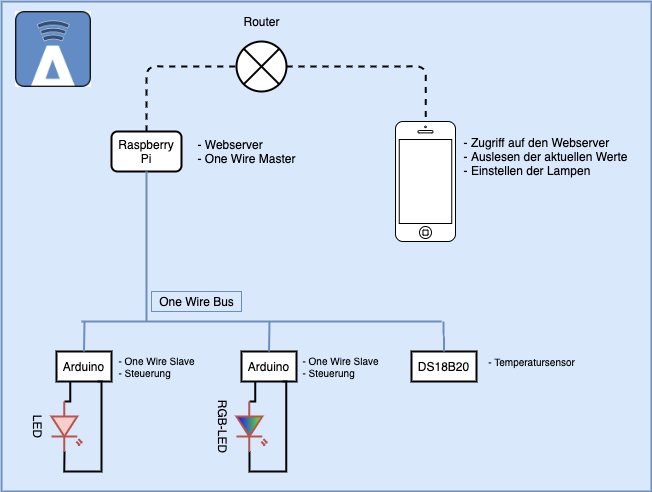

The diagram above was exported from draw.io. Its source (the exported page's mxGraphModel, read from the mxfile embedded in the PNG):
<mxGraphModel dx="1306" dy="1346" grid="1" gridSize="10" guides="1" tooltips="1" connect="1" arrows="1" fold="1" page="1" pageScale="1" pageWidth="827" pageHeight="1169" math="0" shadow="0">
  <root>
    <mxCell id="0" />
    <mxCell id="1" parent="0" />
    <mxCell id="ClxsuHi3qpqDvcyNhHw6-31" value="" style="rounded=0;whiteSpace=wrap;html=1;strokeWidth=2;fontSize=10;labelBackgroundColor=#ffffff;fillColor=#dae8fc;strokeColor=#6c8ebf;comic=0;shadow=0;glass=0;" parent="1" vertex="1">
      <mxGeometry x="30" y="260" width="650" height="490" as="geometry" />
    </mxCell>
    <mxCell id="ClxsuHi3qpqDvcyNhHw6-9" style="orthogonalLoop=1;jettySize=auto;html=1;exitX=1;exitY=0.5;exitDx=0;exitDy=0;entryX=0.505;entryY=-0.015;entryDx=0;entryDy=0;entryPerimeter=0;strokeWidth=2;dashed=1;endArrow=none;endFill=0;edgeStyle=orthogonalEdgeStyle;elbow=vertical;strokeColor=#000000;rounded=1;" parent="1" source="2" target="6" edge="1">
      <mxGeometry relative="1" as="geometry" />
    </mxCell>
    <mxCell id="2" value="" style="ellipse;whiteSpace=wrap;html=1;aspect=fixed;strokeWidth=2;" parent="1" vertex="1">
      <mxGeometry x="265" y="300" width="50" height="50" as="geometry" />
    </mxCell>
    <mxCell id="3" value="" style="endArrow=none;html=1;entryX=1;entryY=0;entryDx=0;entryDy=0;exitX=0;exitY=1;exitDx=0;exitDy=0;strokeWidth=2;" parent="1" source="2" target="2" edge="1">
      <mxGeometry width="50" height="50" relative="1" as="geometry">
        <mxPoint x="330" y="460" as="sourcePoint" />
        <mxPoint x="380" y="410" as="targetPoint" />
      </mxGeometry>
    </mxCell>
    <mxCell id="4" value="" style="endArrow=none;html=1;entryX=0;entryY=0;entryDx=0;entryDy=0;exitX=1;exitY=1;exitDx=0;exitDy=0;strokeWidth=2;" parent="1" source="2" target="2" edge="1">
      <mxGeometry width="50" height="50" relative="1" as="geometry">
        <mxPoint x="330" y="460" as="sourcePoint" />
        <mxPoint x="380" y="410" as="targetPoint" />
      </mxGeometry>
    </mxCell>
    <mxCell id="5" value="Router" style="text;html=1;align=center;verticalAlign=middle;resizable=0;points=[];autosize=1;" parent="1" vertex="1">
      <mxGeometry x="265" y="270" width="50" height="20" as="geometry" />
    </mxCell>
    <mxCell id="6" value="" style="html=1;verticalLabelPosition=bottom;labelBackgroundColor=#ffffff;verticalAlign=top;shadow=0;dashed=0;strokeWidth=1;shape=mxgraph.ios7.misc.iphone;" parent="1" vertex="1">
      <mxGeometry x="424" y="380" width="60" height="120" as="geometry" />
    </mxCell>
    <mxCell id="ClxsuHi3qpqDvcyNhHw6-8" style="rounded=1;orthogonalLoop=1;jettySize=auto;html=1;exitX=0.5;exitY=0;exitDx=0;exitDy=0;entryX=0;entryY=0.5;entryDx=0;entryDy=0;strokeWidth=2;endArrow=none;endFill=0;dashed=1;edgeStyle=orthogonalEdgeStyle;" parent="1" source="ClxsuHi3qpqDvcyNhHw6-6" target="2" edge="1">
      <mxGeometry relative="1" as="geometry" />
    </mxCell>
    <mxCell id="ClxsuHi3qpqDvcyNhHw6-6" value="Raspberry Pi" style="rounded=1;whiteSpace=wrap;html=1;strokeColor=#000000;strokeWidth=2;fillColor=#ffffff;" parent="1" vertex="1">
      <mxGeometry x="140" y="390" width="70" height="40" as="geometry" />
    </mxCell>
    <mxCell id="ClxsuHi3qpqDvcyNhHw6-7" value="&lt;div style=&quot;text-align: left&quot;&gt;&lt;span&gt;- Webserver&lt;/span&gt;&lt;/div&gt;&lt;div style=&quot;text-align: left&quot;&gt;&lt;span&gt;- One Wire Master&lt;/span&gt;&lt;/div&gt;" style="text;html=1;align=center;verticalAlign=middle;resizable=0;points=[];autosize=1;" parent="1" vertex="1">
      <mxGeometry x="220" y="395" width="110" height="30" as="geometry" />
    </mxCell>
    <mxCell id="ClxsuHi3qpqDvcyNhHw6-10" value="Arduino" style="rounded=0;whiteSpace=wrap;html=1;strokeColor=#000000;strokeWidth=2;fillColor=#ffffff;" parent="1" vertex="1">
      <mxGeometry x="85" y="610" width="55" height="30" as="geometry" />
    </mxCell>
    <mxCell id="ClxsuHi3qpqDvcyNhHw6-11" value="&lt;div style=&quot;text-align: left; font-size: 10px;&quot;&gt;&lt;span style=&quot;font-size: 10px;&quot;&gt;- One Wire Slave&lt;/span&gt;&lt;/div&gt;&lt;div style=&quot;text-align: left; font-size: 10px;&quot;&gt;&lt;span style=&quot;font-size: 10px;&quot;&gt;- Steuerung&lt;/span&gt;&lt;/div&gt;" style="text;html=1;align=center;verticalAlign=middle;resizable=0;points=[];autosize=1;fontSize=10;" parent="1" vertex="1">
      <mxGeometry x="140" y="610" width="90" height="30" as="geometry" />
    </mxCell>
    <mxCell id="ClxsuHi3qpqDvcyNhHw6-13" style="rounded=0;orthogonalLoop=1;jettySize=auto;html=1;exitX=0;exitY=0.57;exitDx=0;exitDy=0;exitPerimeter=0;entryX=0.25;entryY=1;entryDx=0;entryDy=0;endArrow=none;endFill=0;strokeWidth=2;edgeStyle=orthogonalEdgeStyle;" parent="1" source="ClxsuHi3qpqDvcyNhHw6-12" target="ClxsuHi3qpqDvcyNhHw6-10" edge="1">
      <mxGeometry relative="1" as="geometry" />
    </mxCell>
    <mxCell id="ClxsuHi3qpqDvcyNhHw6-14" style="edgeStyle=orthogonalEdgeStyle;rounded=0;orthogonalLoop=1;jettySize=auto;html=1;exitX=1;exitY=0.57;exitDx=0;exitDy=0;exitPerimeter=0;entryX=0.75;entryY=1;entryDx=0;entryDy=0;endArrow=none;endFill=0;strokeWidth=2;" parent="1" source="ClxsuHi3qpqDvcyNhHw6-12" target="ClxsuHi3qpqDvcyNhHw6-10" edge="1">
      <mxGeometry relative="1" as="geometry" />
    </mxCell>
    <mxCell id="ClxsuHi3qpqDvcyNhHw6-12" value="LED" style="verticalLabelPosition=bottom;shadow=0;dashed=0;align=center;html=1;verticalAlign=top;shape=mxgraph.electrical.opto_electronics.led_2;pointerEvents=1;strokeColor=#b85450;strokeWidth=2;fillColor=#f8cecc;rotation=90;" parent="1" vertex="1">
      <mxGeometry x="70" y="670" width="50" height="30" as="geometry" />
    </mxCell>
    <mxCell id="ClxsuHi3qpqDvcyNhHw6-15" value="Arduino" style="rounded=0;whiteSpace=wrap;html=1;strokeColor=#000000;strokeWidth=2;fillColor=#ffffff;" parent="1" vertex="1">
      <mxGeometry x="270" y="610" width="55" height="30" as="geometry" />
    </mxCell>
    <mxCell id="ClxsuHi3qpqDvcyNhHw6-16" style="rounded=0;orthogonalLoop=1;jettySize=auto;html=1;exitX=0;exitY=0.57;exitDx=0;exitDy=0;exitPerimeter=0;entryX=0.25;entryY=1;entryDx=0;entryDy=0;endArrow=none;endFill=0;strokeWidth=2;edgeStyle=orthogonalEdgeStyle;" parent="1" source="ClxsuHi3qpqDvcyNhHw6-18" target="ClxsuHi3qpqDvcyNhHw6-15" edge="1">
      <mxGeometry relative="1" as="geometry" />
    </mxCell>
    <mxCell id="ClxsuHi3qpqDvcyNhHw6-17" style="edgeStyle=orthogonalEdgeStyle;rounded=0;orthogonalLoop=1;jettySize=auto;html=1;exitX=1;exitY=0.57;exitDx=0;exitDy=0;exitPerimeter=0;entryX=0.75;entryY=1;entryDx=0;entryDy=0;endArrow=none;endFill=0;strokeWidth=2;" parent="1" source="ClxsuHi3qpqDvcyNhHw6-18" target="ClxsuHi3qpqDvcyNhHw6-15" edge="1">
      <mxGeometry relative="1" as="geometry" />
    </mxCell>
    <mxCell id="ClxsuHi3qpqDvcyNhHw6-18" value="RGB-LED" style="verticalLabelPosition=bottom;shadow=0;dashed=0;align=center;html=1;verticalAlign=top;shape=mxgraph.electrical.opto_electronics.led_2;pointerEvents=1;strokeColor=#b85450;strokeWidth=2;rotation=90;gradientColor=#1808FF;fillColor=#6CF81B;" parent="1" vertex="1">
      <mxGeometry x="255" y="670" width="50" height="30" as="geometry" />
    </mxCell>
    <mxCell id="ClxsuHi3qpqDvcyNhHw6-19" value="DS18B20" style="rounded=0;whiteSpace=wrap;html=1;strokeColor=#000000;strokeWidth=2;fillColor=#ffffff;" parent="1" vertex="1">
      <mxGeometry x="440" y="610" width="65" height="30" as="geometry" />
    </mxCell>
    <mxCell id="ClxsuHi3qpqDvcyNhHw6-20" value="&lt;div style=&quot;text-align: left; font-size: 10px;&quot;&gt;&lt;span style=&quot;font-size: 10px;&quot;&gt;- One Wire Slave&lt;/span&gt;&lt;/div&gt;&lt;div style=&quot;text-align: left; font-size: 10px;&quot;&gt;&lt;span style=&quot;font-size: 10px;&quot;&gt;- Steuerung&lt;/span&gt;&lt;/div&gt;" style="text;html=1;align=center;verticalAlign=middle;resizable=0;points=[];autosize=1;fontSize=10;" parent="1" vertex="1">
      <mxGeometry x="324" y="610" width="90" height="30" as="geometry" />
    </mxCell>
    <mxCell id="ClxsuHi3qpqDvcyNhHw6-21" value="&lt;div style=&quot;text-align: left ; font-size: 10px&quot;&gt;- Temperatursensor&lt;/div&gt;" style="text;html=1;align=center;verticalAlign=middle;resizable=0;points=[];autosize=1;fontSize=10;" parent="1" vertex="1">
      <mxGeometry x="510" y="610" width="100" height="20" as="geometry" />
    </mxCell>
    <mxCell id="ClxsuHi3qpqDvcyNhHw6-22" value="" style="endArrow=none;html=1;strokeWidth=2;fontSize=10;exitX=0.5;exitY=0;exitDx=0;exitDy=0;fillColor=#dae8fc;strokeColor=#6c8ebf;" parent="1" source="ClxsuHi3qpqDvcyNhHw6-10" edge="1">
      <mxGeometry width="50" height="50" relative="1" as="geometry">
        <mxPoint x="220" y="590" as="sourcePoint" />
        <mxPoint x="113" y="580" as="targetPoint" />
      </mxGeometry>
    </mxCell>
    <mxCell id="ClxsuHi3qpqDvcyNhHw6-23" value="" style="endArrow=none;html=1;strokeWidth=2;fontSize=10;exitX=0.5;exitY=0;exitDx=0;exitDy=0;fillColor=#dae8fc;strokeColor=#6c8ebf;" parent="1" source="ClxsuHi3qpqDvcyNhHw6-15" edge="1">
      <mxGeometry width="50" height="50" relative="1" as="geometry">
        <mxPoint x="298" y="590" as="sourcePoint" />
        <mxPoint x="298" y="580" as="targetPoint" />
      </mxGeometry>
    </mxCell>
    <mxCell id="ClxsuHi3qpqDvcyNhHw6-24" value="" style="endArrow=none;html=1;strokeWidth=2;fontSize=10;exitX=0.5;exitY=0;exitDx=0;exitDy=0;edgeStyle=orthogonalEdgeStyle;fillColor=#dae8fc;strokeColor=#6c8ebf;" parent="1" source="ClxsuHi3qpqDvcyNhHw6-19" edge="1">
      <mxGeometry width="50" height="50" relative="1" as="geometry">
        <mxPoint x="472.08000000000004" y="600" as="sourcePoint" />
        <mxPoint x="472" y="580" as="targetPoint" />
      </mxGeometry>
    </mxCell>
    <mxCell id="ClxsuHi3qpqDvcyNhHw6-26" value="" style="endArrow=none;html=1;strokeWidth=2;fontSize=10;fillColor=#dae8fc;strokeColor=#6c8ebf;" parent="1" edge="1">
      <mxGeometry width="50" height="50" relative="1" as="geometry">
        <mxPoint x="110" y="580" as="sourcePoint" />
        <mxPoint x="470" y="580" as="targetPoint" />
      </mxGeometry>
    </mxCell>
    <mxCell id="ClxsuHi3qpqDvcyNhHw6-28" value="" style="endArrow=none;html=1;strokeWidth=2;fontSize=10;entryX=0.5;entryY=1;entryDx=0;entryDy=0;fillColor=#dae8fc;strokeColor=#6c8ebf;" parent="1" target="ClxsuHi3qpqDvcyNhHw6-6" edge="1">
      <mxGeometry width="50" height="50" relative="1" as="geometry">
        <mxPoint x="175" y="580" as="sourcePoint" />
        <mxPoint x="270" y="540" as="targetPoint" />
      </mxGeometry>
    </mxCell>
    <mxCell id="ClxsuHi3qpqDvcyNhHw6-29" value="&lt;font style=&quot;font-size: 12px&quot;&gt;One Wire Bus&lt;/font&gt;" style="text;html=1;align=center;verticalAlign=middle;resizable=0;points=[];autosize=1;fontSize=10;fillColor=#dae8fc;strokeColor=#6c8ebf;" parent="1" vertex="1">
      <mxGeometry x="180" y="550" width="90" height="20" as="geometry" />
    </mxCell>
    <mxCell id="ClxsuHi3qpqDvcyNhHw6-30" value="&lt;div style=&quot;text-align: left&quot;&gt;- Zugriff auf den Webserver&lt;/div&gt;&lt;div style=&quot;text-align: left&quot;&gt;- Auslesen der aktuellen Werte&lt;/div&gt;&lt;div style=&quot;text-align: left&quot;&gt;- Einstellen der Lampen&lt;/div&gt;" style="text;html=1;align=center;verticalAlign=middle;resizable=0;points=[];autosize=1;" parent="1" vertex="1">
      <mxGeometry x="484" y="390" width="180" height="50" as="geometry" />
    </mxCell>
    <mxCell id="7" value="" style="shape=image;verticalLabelPosition=bottom;labelBackgroundColor=#ffffff;verticalAlign=top;aspect=fixed;imageAspect=0;image=data:image/png,(base64 omitted: 22088 chars);" vertex="1" parent="1">
      <mxGeometry x="44" y="270" width="76" height="76" as="geometry" />
    </mxCell>
  </root>
</mxGraphModel>